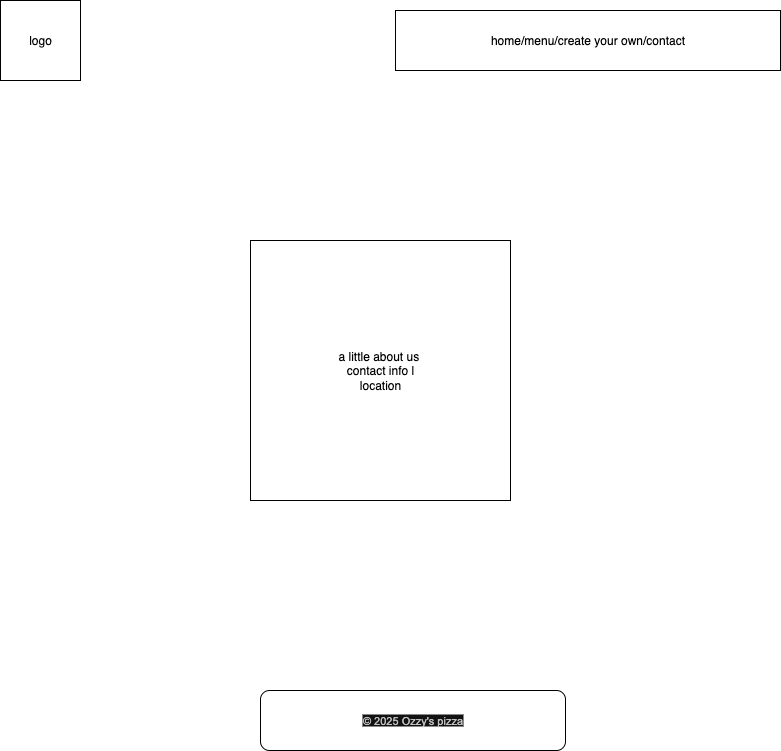

The diagram above was exported from draw.io. Its source (the exported page's mxGraphModel, read from the mxfile embedded in the PNG):
<mxGraphModel dx="1426" dy="824" grid="1" gridSize="10" guides="1" tooltips="1" connect="1" arrows="1" fold="1" page="1" pageScale="1" pageWidth="850" pageHeight="1100" math="0" shadow="0">
  <root>
    <mxCell id="0" />
    <mxCell id="1" parent="0" />
    <mxCell id="-xuvzmQNjAJWkBcFCzYh-1" value="logo" style="whiteSpace=wrap;html=1;aspect=fixed;" vertex="1" parent="1">
      <mxGeometry x="30" y="30" width="80" height="80" as="geometry" />
    </mxCell>
    <mxCell id="-xuvzmQNjAJWkBcFCzYh-2" value="home/menu/create your own/contact" style="rounded=0;whiteSpace=wrap;html=1;" vertex="1" parent="1">
      <mxGeometry x="425" y="40" width="385" height="60" as="geometry" />
    </mxCell>
    <mxCell id="-xuvzmQNjAJWkBcFCzYh-3" value="a little about us&amp;nbsp;&lt;div&gt;contact info l&lt;/div&gt;&lt;div&gt;location&lt;/div&gt;" style="whiteSpace=wrap;html=1;aspect=fixed;" vertex="1" parent="1">
      <mxGeometry x="280" y="270" width="260" height="260" as="geometry" />
    </mxCell>
    <mxCell id="-xuvzmQNjAJWkBcFCzYh-4" value="&lt;span style=&quot;color: rgb(193, 193, 193); font-family: Arial, sans-serif; font-size: 11px; background-color: rgb(18, 18, 18);&quot;&gt;© 2025 Ozzy's pizza&lt;/span&gt;" style="rounded=1;whiteSpace=wrap;html=1;" vertex="1" parent="1">
      <mxGeometry x="290" y="720" width="305" height="60" as="geometry" />
    </mxCell>
  </root>
</mxGraphModel>